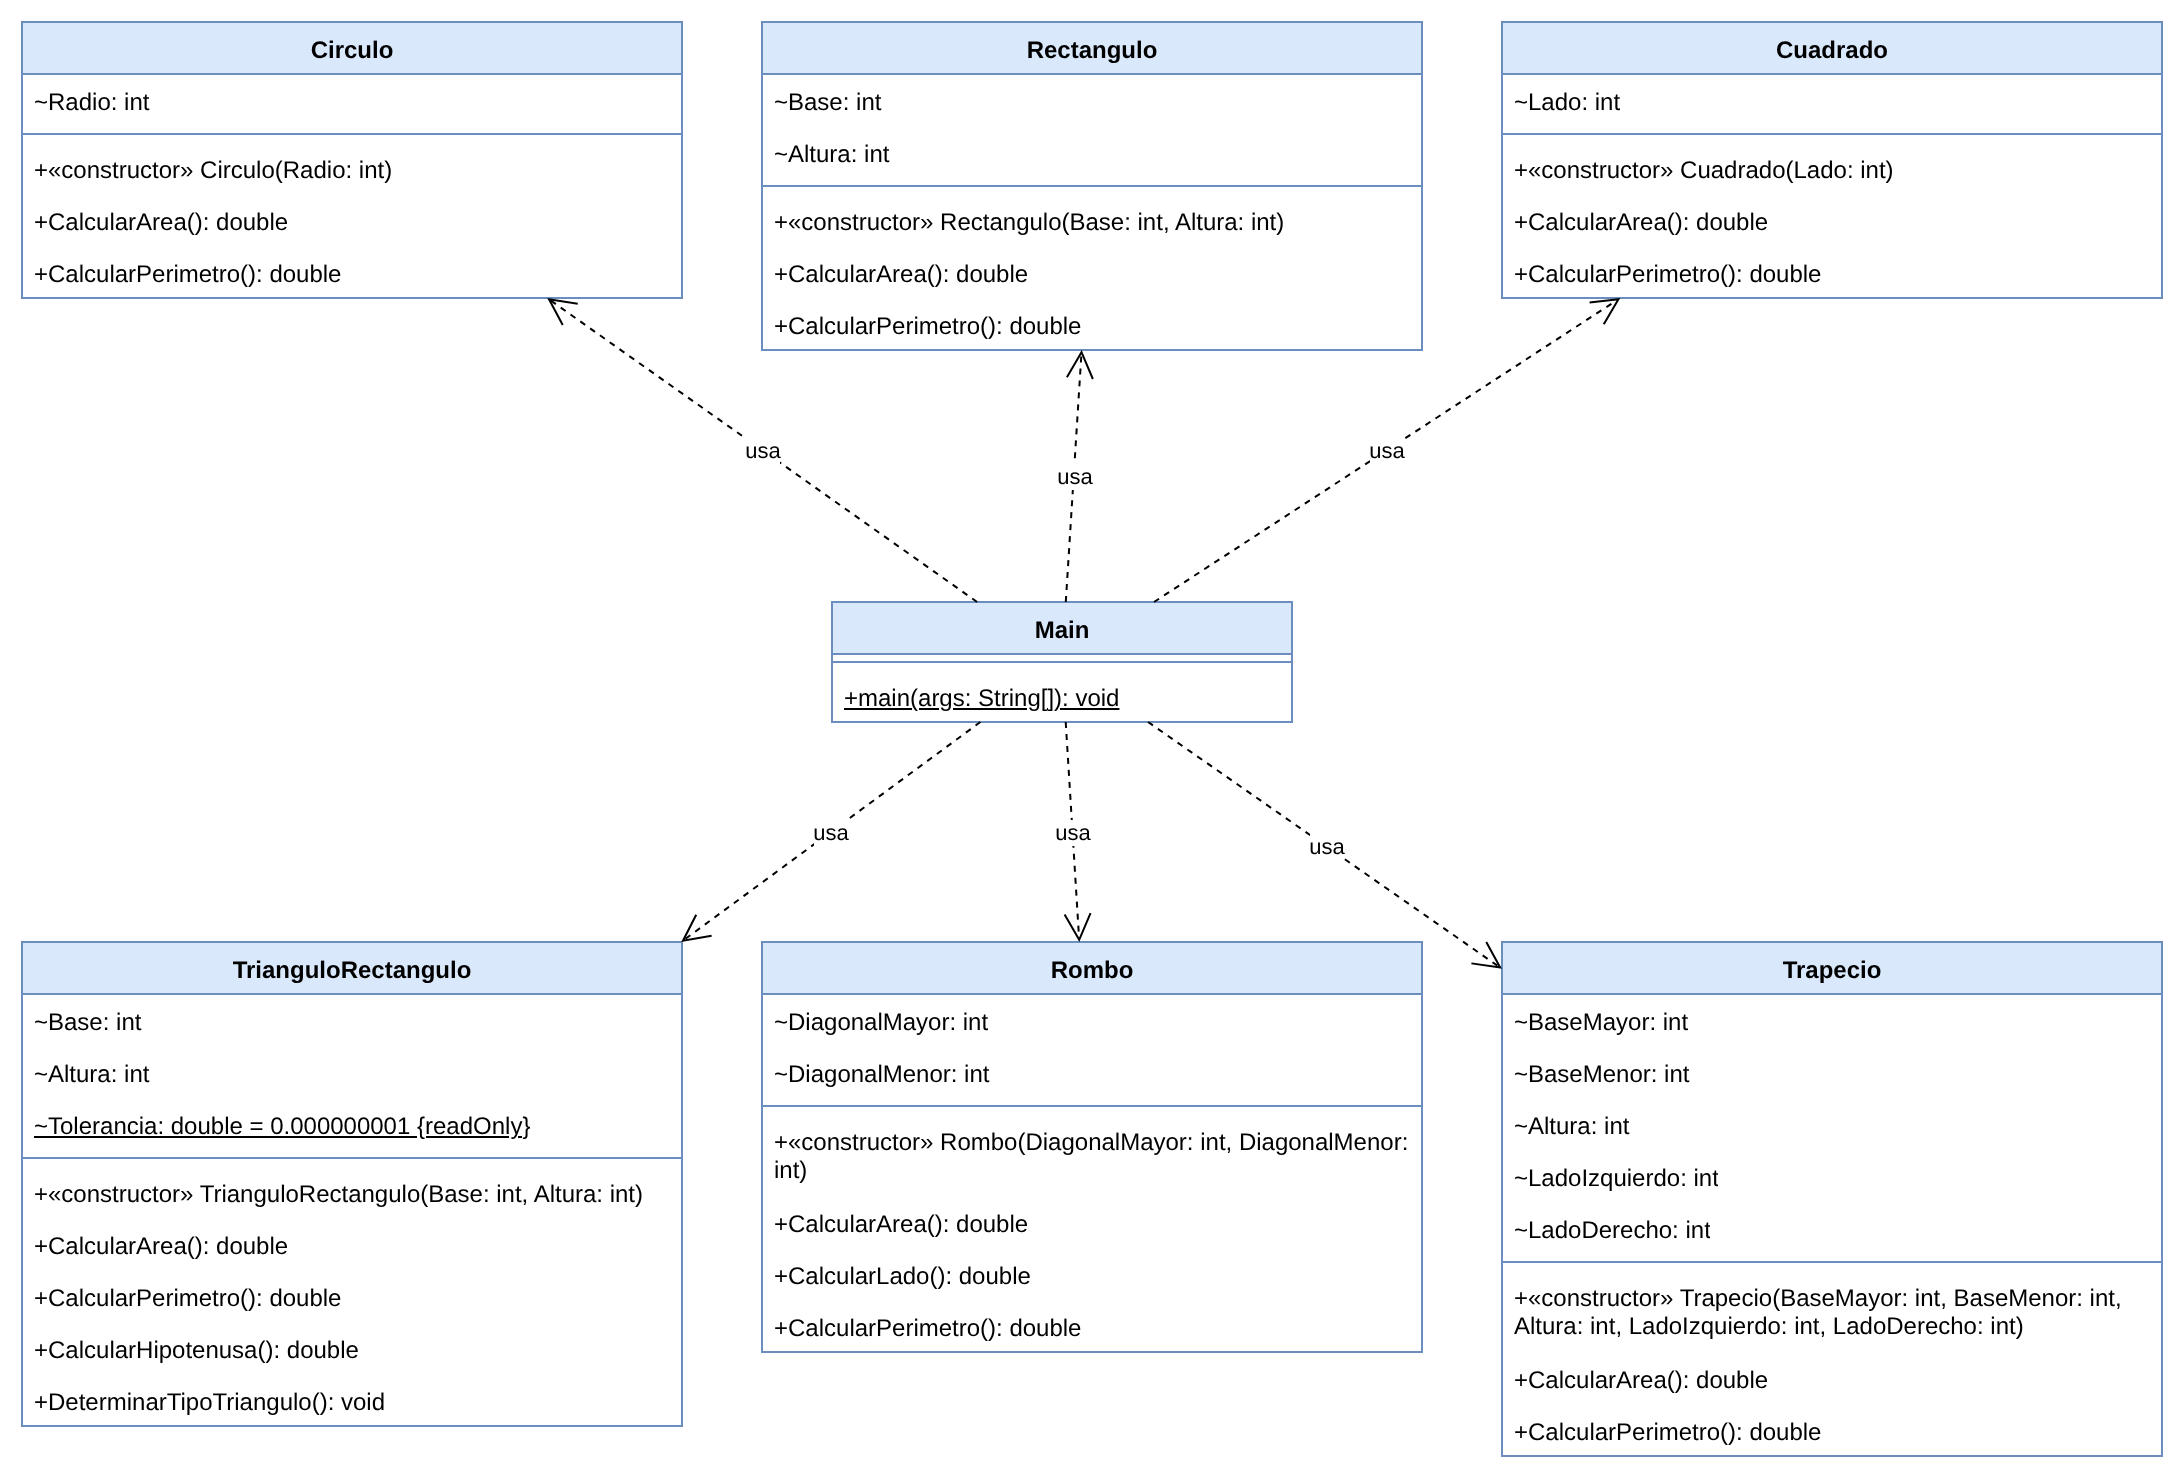

The diagram above was exported from draw.io. Its source (the exported page's mxGraphModel, read from the mxfile embedded in the PNG):
<mxGraphModel dx="1200" dy="800" grid="1" gridSize="10" guides="1" tooltips="1" connect="1" arrows="1" fold="1" page="1" pageScale="1" pageWidth="1169" pageHeight="1654" math="0" shadow="0">
  <root>
    <mxCell id="0" />
    <mxCell id="1" parent="0" />
    <mxCell id="c3" value="Main" style="swimlane;fontStyle=1;align=center;verticalAlign=top;childLayout=stackLayout;horizontal=1;startSize=26;horizontalStack=0;resizeParent=1;resizeParentMax=0;resizeLast=0;collapsible=0;marginBottom=0;whiteSpace=wrap;html=1;fillColor=#dae8fc;strokeColor=#6c8ebf;" vertex="1" parent="1">
      <mxGeometry x="445" y="330" width="230" height="60" as="geometry" />
    </mxCell>
    <mxCell id="c4" value="" style="line;strokeWidth=1;fillColor=none;align=left;verticalAlign=middle;spacingTop=-1;spacingLeft=3;spacingRight=3;rotatable=0;labelPosition=right;points=[];portConstraint=eastwest;strokeColor=inherit;" vertex="1" parent="c3">
      <mxGeometry y="26" width="230" height="8" as="geometry" />
    </mxCell>
    <mxCell id="c5" value="+main(args: String[]): void" style="text;strokeColor=none;fillColor=none;align=left;verticalAlign=top;spacingLeft=4;spacingRight=4;overflow=hidden;rotatable=0;points=[[0,0.5],[1,0.5]];portConstraint=eastwest;whiteSpace=wrap;html=1;fontStyle=4;" vertex="1" parent="c3">
      <mxGeometry y="34" width="230" height="26" as="geometry" />
    </mxCell>
    <mxCell id="c6" value="Circulo" style="swimlane;fontStyle=1;align=center;verticalAlign=top;childLayout=stackLayout;horizontal=1;startSize=26;horizontalStack=0;resizeParent=1;resizeParentMax=0;resizeLast=0;collapsible=0;marginBottom=0;whiteSpace=wrap;html=1;fillColor=#dae8fc;strokeColor=#6c8ebf;" vertex="1" parent="1">
      <mxGeometry x="40" y="40" width="330" height="138" as="geometry" />
    </mxCell>
    <mxCell id="c7" value="~Radio: int" style="text;strokeColor=none;fillColor=none;align=left;verticalAlign=top;spacingLeft=4;spacingRight=4;overflow=hidden;rotatable=0;points=[[0,0.5],[1,0.5]];portConstraint=eastwest;whiteSpace=wrap;html=1;" vertex="1" parent="c6">
      <mxGeometry y="26" width="330" height="26" as="geometry" />
    </mxCell>
    <mxCell id="c8" value="" style="line;strokeWidth=1;fillColor=none;align=left;verticalAlign=middle;spacingTop=-1;spacingLeft=3;spacingRight=3;rotatable=0;labelPosition=right;points=[];portConstraint=eastwest;strokeColor=inherit;" vertex="1" parent="c6">
      <mxGeometry y="52" width="330" height="8" as="geometry" />
    </mxCell>
    <mxCell id="c9" value="+«constructor» Circulo(Radio: int)" style="text;strokeColor=none;fillColor=none;align=left;verticalAlign=top;spacingLeft=4;spacingRight=4;overflow=hidden;rotatable=0;points=[[0,0.5],[1,0.5]];portConstraint=eastwest;whiteSpace=wrap;html=1;" vertex="1" parent="c6">
      <mxGeometry y="60" width="330" height="26" as="geometry" />
    </mxCell>
    <mxCell id="c10" value="+CalcularArea(): double" style="text;strokeColor=none;fillColor=none;align=left;verticalAlign=top;spacingLeft=4;spacingRight=4;overflow=hidden;rotatable=0;points=[[0,0.5],[1,0.5]];portConstraint=eastwest;whiteSpace=wrap;html=1;" vertex="1" parent="c6">
      <mxGeometry y="86" width="330" height="26" as="geometry" />
    </mxCell>
    <mxCell id="c11" value="+CalcularPerimetro(): double" style="text;strokeColor=none;fillColor=none;align=left;verticalAlign=top;spacingLeft=4;spacingRight=4;overflow=hidden;rotatable=0;points=[[0,0.5],[1,0.5]];portConstraint=eastwest;whiteSpace=wrap;html=1;" vertex="1" parent="c6">
      <mxGeometry y="112" width="330" height="26" as="geometry" />
    </mxCell>
    <mxCell id="c12" value="Rectangulo" style="swimlane;fontStyle=1;align=center;verticalAlign=top;childLayout=stackLayout;horizontal=1;startSize=26;horizontalStack=0;resizeParent=1;resizeParentMax=0;resizeLast=0;collapsible=0;marginBottom=0;whiteSpace=wrap;html=1;fillColor=#dae8fc;strokeColor=#6c8ebf;" vertex="1" parent="1">
      <mxGeometry x="410" y="40" width="330" height="164" as="geometry" />
    </mxCell>
    <mxCell id="c13" value="~Base: int" style="text;strokeColor=none;fillColor=none;align=left;verticalAlign=top;spacingLeft=4;spacingRight=4;overflow=hidden;rotatable=0;points=[[0,0.5],[1,0.5]];portConstraint=eastwest;whiteSpace=wrap;html=1;" vertex="1" parent="c12">
      <mxGeometry y="26" width="330" height="26" as="geometry" />
    </mxCell>
    <mxCell id="c14" value="~Altura: int" style="text;strokeColor=none;fillColor=none;align=left;verticalAlign=top;spacingLeft=4;spacingRight=4;overflow=hidden;rotatable=0;points=[[0,0.5],[1,0.5]];portConstraint=eastwest;whiteSpace=wrap;html=1;" vertex="1" parent="c12">
      <mxGeometry y="52" width="330" height="26" as="geometry" />
    </mxCell>
    <mxCell id="c15" value="" style="line;strokeWidth=1;fillColor=none;align=left;verticalAlign=middle;spacingTop=-1;spacingLeft=3;spacingRight=3;rotatable=0;labelPosition=right;points=[];portConstraint=eastwest;strokeColor=inherit;" vertex="1" parent="c12">
      <mxGeometry y="78" width="330" height="8" as="geometry" />
    </mxCell>
    <mxCell id="c16" value="+«constructor» Rectangulo(Base: int, Altura: int)" style="text;strokeColor=none;fillColor=none;align=left;verticalAlign=top;spacingLeft=4;spacingRight=4;overflow=hidden;rotatable=0;points=[[0,0.5],[1,0.5]];portConstraint=eastwest;whiteSpace=wrap;html=1;" vertex="1" parent="c12">
      <mxGeometry y="86" width="330" height="26" as="geometry" />
    </mxCell>
    <mxCell id="c17" value="+CalcularArea(): double" style="text;strokeColor=none;fillColor=none;align=left;verticalAlign=top;spacingLeft=4;spacingRight=4;overflow=hidden;rotatable=0;points=[[0,0.5],[1,0.5]];portConstraint=eastwest;whiteSpace=wrap;html=1;" vertex="1" parent="c12">
      <mxGeometry y="112" width="330" height="26" as="geometry" />
    </mxCell>
    <mxCell id="c18" value="+CalcularPerimetro(): double" style="text;strokeColor=none;fillColor=none;align=left;verticalAlign=top;spacingLeft=4;spacingRight=4;overflow=hidden;rotatable=0;points=[[0,0.5],[1,0.5]];portConstraint=eastwest;whiteSpace=wrap;html=1;" vertex="1" parent="c12">
      <mxGeometry y="138" width="330" height="26" as="geometry" />
    </mxCell>
    <mxCell id="c19" value="Cuadrado" style="swimlane;fontStyle=1;align=center;verticalAlign=top;childLayout=stackLayout;horizontal=1;startSize=26;horizontalStack=0;resizeParent=1;resizeParentMax=0;resizeLast=0;collapsible=0;marginBottom=0;whiteSpace=wrap;html=1;fillColor=#dae8fc;strokeColor=#6c8ebf;" vertex="1" parent="1">
      <mxGeometry x="780" y="40" width="330" height="138" as="geometry" />
    </mxCell>
    <mxCell id="c20" value="~Lado: int" style="text;strokeColor=none;fillColor=none;align=left;verticalAlign=top;spacingLeft=4;spacingRight=4;overflow=hidden;rotatable=0;points=[[0,0.5],[1,0.5]];portConstraint=eastwest;whiteSpace=wrap;html=1;" vertex="1" parent="c19">
      <mxGeometry y="26" width="330" height="26" as="geometry" />
    </mxCell>
    <mxCell id="c21" value="" style="line;strokeWidth=1;fillColor=none;align=left;verticalAlign=middle;spacingTop=-1;spacingLeft=3;spacingRight=3;rotatable=0;labelPosition=right;points=[];portConstraint=eastwest;strokeColor=inherit;" vertex="1" parent="c19">
      <mxGeometry y="52" width="330" height="8" as="geometry" />
    </mxCell>
    <mxCell id="c22" value="+«constructor» Cuadrado(Lado: int)" style="text;strokeColor=none;fillColor=none;align=left;verticalAlign=top;spacingLeft=4;spacingRight=4;overflow=hidden;rotatable=0;points=[[0,0.5],[1,0.5]];portConstraint=eastwest;whiteSpace=wrap;html=1;" vertex="1" parent="c19">
      <mxGeometry y="60" width="330" height="26" as="geometry" />
    </mxCell>
    <mxCell id="c23" value="+CalcularArea(): double" style="text;strokeColor=none;fillColor=none;align=left;verticalAlign=top;spacingLeft=4;spacingRight=4;overflow=hidden;rotatable=0;points=[[0,0.5],[1,0.5]];portConstraint=eastwest;whiteSpace=wrap;html=1;" vertex="1" parent="c19">
      <mxGeometry y="86" width="330" height="26" as="geometry" />
    </mxCell>
    <mxCell id="c24" value="+CalcularPerimetro(): double" style="text;strokeColor=none;fillColor=none;align=left;verticalAlign=top;spacingLeft=4;spacingRight=4;overflow=hidden;rotatable=0;points=[[0,0.5],[1,0.5]];portConstraint=eastwest;whiteSpace=wrap;html=1;" vertex="1" parent="c19">
      <mxGeometry y="112" width="330" height="26" as="geometry" />
    </mxCell>
    <mxCell id="c25" value="TrianguloRectangulo" style="swimlane;fontStyle=1;align=center;verticalAlign=top;childLayout=stackLayout;horizontal=1;startSize=26;horizontalStack=0;resizeParent=1;resizeParentMax=0;resizeLast=0;collapsible=0;marginBottom=0;whiteSpace=wrap;html=1;fillColor=#dae8fc;strokeColor=#6c8ebf;" vertex="1" parent="1">
      <mxGeometry x="40" y="500" width="330" height="242" as="geometry" />
    </mxCell>
    <mxCell id="c26" value="~Base: int" style="text;strokeColor=none;fillColor=none;align=left;verticalAlign=top;spacingLeft=4;spacingRight=4;overflow=hidden;rotatable=0;points=[[0,0.5],[1,0.5]];portConstraint=eastwest;whiteSpace=wrap;html=1;" vertex="1" parent="c25">
      <mxGeometry y="26" width="330" height="26" as="geometry" />
    </mxCell>
    <mxCell id="c27" value="~Altura: int" style="text;strokeColor=none;fillColor=none;align=left;verticalAlign=top;spacingLeft=4;spacingRight=4;overflow=hidden;rotatable=0;points=[[0,0.5],[1,0.5]];portConstraint=eastwest;whiteSpace=wrap;html=1;" vertex="1" parent="c25">
      <mxGeometry y="52" width="330" height="26" as="geometry" />
    </mxCell>
    <mxCell id="c28" value="~Tolerancia: double = 0.000000001 {readOnly}" style="text;strokeColor=none;fillColor=none;align=left;verticalAlign=top;spacingLeft=4;spacingRight=4;overflow=hidden;rotatable=0;points=[[0,0.5],[1,0.5]];portConstraint=eastwest;whiteSpace=wrap;html=1;fontStyle=4;" vertex="1" parent="c25">
      <mxGeometry y="78" width="330" height="26" as="geometry" />
    </mxCell>
    <mxCell id="c29" value="" style="line;strokeWidth=1;fillColor=none;align=left;verticalAlign=middle;spacingTop=-1;spacingLeft=3;spacingRight=3;rotatable=0;labelPosition=right;points=[];portConstraint=eastwest;strokeColor=inherit;" vertex="1" parent="c25">
      <mxGeometry y="104" width="330" height="8" as="geometry" />
    </mxCell>
    <mxCell id="c30" value="+«constructor» TrianguloRectangulo(Base: int, Altura: int)" style="text;strokeColor=none;fillColor=none;align=left;verticalAlign=top;spacingLeft=4;spacingRight=4;overflow=hidden;rotatable=0;points=[[0,0.5],[1,0.5]];portConstraint=eastwest;whiteSpace=wrap;html=1;" vertex="1" parent="c25">
      <mxGeometry y="112" width="330" height="26" as="geometry" />
    </mxCell>
    <mxCell id="c31" value="+CalcularArea(): double" style="text;strokeColor=none;fillColor=none;align=left;verticalAlign=top;spacingLeft=4;spacingRight=4;overflow=hidden;rotatable=0;points=[[0,0.5],[1,0.5]];portConstraint=eastwest;whiteSpace=wrap;html=1;" vertex="1" parent="c25">
      <mxGeometry y="138" width="330" height="26" as="geometry" />
    </mxCell>
    <mxCell id="c32" value="+CalcularPerimetro(): double" style="text;strokeColor=none;fillColor=none;align=left;verticalAlign=top;spacingLeft=4;spacingRight=4;overflow=hidden;rotatable=0;points=[[0,0.5],[1,0.5]];portConstraint=eastwest;whiteSpace=wrap;html=1;" vertex="1" parent="c25">
      <mxGeometry y="164" width="330" height="26" as="geometry" />
    </mxCell>
    <mxCell id="c33" value="+CalcularHipotenusa(): double" style="text;strokeColor=none;fillColor=none;align=left;verticalAlign=top;spacingLeft=4;spacingRight=4;overflow=hidden;rotatable=0;points=[[0,0.5],[1,0.5]];portConstraint=eastwest;whiteSpace=wrap;html=1;" vertex="1" parent="c25">
      <mxGeometry y="190" width="330" height="26" as="geometry" />
    </mxCell>
    <mxCell id="c34" value="+DeterminarTipoTriangulo(): void" style="text;strokeColor=none;fillColor=none;align=left;verticalAlign=top;spacingLeft=4;spacingRight=4;overflow=hidden;rotatable=0;points=[[0,0.5],[1,0.5]];portConstraint=eastwest;whiteSpace=wrap;html=1;" vertex="1" parent="c25">
      <mxGeometry y="216" width="330" height="26" as="geometry" />
    </mxCell>
    <mxCell id="c35" value="Rombo" style="swimlane;fontStyle=1;align=center;verticalAlign=top;childLayout=stackLayout;horizontal=1;startSize=26;horizontalStack=0;resizeParent=1;resizeParentMax=0;resizeLast=0;collapsible=0;marginBottom=0;whiteSpace=wrap;html=1;fillColor=#dae8fc;strokeColor=#6c8ebf;" vertex="1" parent="1">
      <mxGeometry x="410" y="500" width="330" height="205" as="geometry" />
    </mxCell>
    <mxCell id="c36" value="~DiagonalMayor: int" style="text;strokeColor=none;fillColor=none;align=left;verticalAlign=top;spacingLeft=4;spacingRight=4;overflow=hidden;rotatable=0;points=[[0,0.5],[1,0.5]];portConstraint=eastwest;whiteSpace=wrap;html=1;" vertex="1" parent="c35">
      <mxGeometry y="26" width="330" height="26" as="geometry" />
    </mxCell>
    <mxCell id="c37" value="~DiagonalMenor: int" style="text;strokeColor=none;fillColor=none;align=left;verticalAlign=top;spacingLeft=4;spacingRight=4;overflow=hidden;rotatable=0;points=[[0,0.5],[1,0.5]];portConstraint=eastwest;whiteSpace=wrap;html=1;" vertex="1" parent="c35">
      <mxGeometry y="52" width="330" height="26" as="geometry" />
    </mxCell>
    <mxCell id="c38" value="" style="line;strokeWidth=1;fillColor=none;align=left;verticalAlign=middle;spacingTop=-1;spacingLeft=3;spacingRight=3;rotatable=0;labelPosition=right;points=[];portConstraint=eastwest;strokeColor=inherit;" vertex="1" parent="c35">
      <mxGeometry y="78" width="330" height="8" as="geometry" />
    </mxCell>
    <mxCell id="c39" value="+«constructor» Rombo(DiagonalMayor: int, DiagonalMenor: int)" style="text;strokeColor=none;fillColor=none;align=left;verticalAlign=top;spacingLeft=4;spacingRight=4;overflow=hidden;rotatable=0;points=[[0,0.5],[1,0.5]];portConstraint=eastwest;whiteSpace=wrap;html=1;" vertex="1" parent="c35">
      <mxGeometry y="86" width="330" height="41" as="geometry" />
    </mxCell>
    <mxCell id="c40" value="+CalcularArea(): double" style="text;strokeColor=none;fillColor=none;align=left;verticalAlign=top;spacingLeft=4;spacingRight=4;overflow=hidden;rotatable=0;points=[[0,0.5],[1,0.5]];portConstraint=eastwest;whiteSpace=wrap;html=1;" vertex="1" parent="c35">
      <mxGeometry y="127" width="330" height="26" as="geometry" />
    </mxCell>
    <mxCell id="c41" value="+CalcularLado(): double" style="text;strokeColor=none;fillColor=none;align=left;verticalAlign=top;spacingLeft=4;spacingRight=4;overflow=hidden;rotatable=0;points=[[0,0.5],[1,0.5]];portConstraint=eastwest;whiteSpace=wrap;html=1;" vertex="1" parent="c35">
      <mxGeometry y="153" width="330" height="26" as="geometry" />
    </mxCell>
    <mxCell id="c42" value="+CalcularPerimetro(): double" style="text;strokeColor=none;fillColor=none;align=left;verticalAlign=top;spacingLeft=4;spacingRight=4;overflow=hidden;rotatable=0;points=[[0,0.5],[1,0.5]];portConstraint=eastwest;whiteSpace=wrap;html=1;" vertex="1" parent="c35">
      <mxGeometry y="179" width="330" height="26" as="geometry" />
    </mxCell>
    <mxCell id="c43" value="Trapecio" style="swimlane;fontStyle=1;align=center;verticalAlign=top;childLayout=stackLayout;horizontal=1;startSize=26;horizontalStack=0;resizeParent=1;resizeParentMax=0;resizeLast=0;collapsible=0;marginBottom=0;whiteSpace=wrap;html=1;fillColor=#dae8fc;strokeColor=#6c8ebf;" vertex="1" parent="1">
      <mxGeometry x="780" y="500" width="330" height="257" as="geometry" />
    </mxCell>
    <mxCell id="c44" value="~BaseMayor: int" style="text;strokeColor=none;fillColor=none;align=left;verticalAlign=top;spacingLeft=4;spacingRight=4;overflow=hidden;rotatable=0;points=[[0,0.5],[1,0.5]];portConstraint=eastwest;whiteSpace=wrap;html=1;" vertex="1" parent="c43">
      <mxGeometry y="26" width="330" height="26" as="geometry" />
    </mxCell>
    <mxCell id="c45" value="~BaseMenor: int" style="text;strokeColor=none;fillColor=none;align=left;verticalAlign=top;spacingLeft=4;spacingRight=4;overflow=hidden;rotatable=0;points=[[0,0.5],[1,0.5]];portConstraint=eastwest;whiteSpace=wrap;html=1;" vertex="1" parent="c43">
      <mxGeometry y="52" width="330" height="26" as="geometry" />
    </mxCell>
    <mxCell id="c46" value="~Altura: int" style="text;strokeColor=none;fillColor=none;align=left;verticalAlign=top;spacingLeft=4;spacingRight=4;overflow=hidden;rotatable=0;points=[[0,0.5],[1,0.5]];portConstraint=eastwest;whiteSpace=wrap;html=1;" vertex="1" parent="c43">
      <mxGeometry y="78" width="330" height="26" as="geometry" />
    </mxCell>
    <mxCell id="c47" value="~LadoIzquierdo: int" style="text;strokeColor=none;fillColor=none;align=left;verticalAlign=top;spacingLeft=4;spacingRight=4;overflow=hidden;rotatable=0;points=[[0,0.5],[1,0.5]];portConstraint=eastwest;whiteSpace=wrap;html=1;" vertex="1" parent="c43">
      <mxGeometry y="104" width="330" height="26" as="geometry" />
    </mxCell>
    <mxCell id="c48" value="~LadoDerecho: int" style="text;strokeColor=none;fillColor=none;align=left;verticalAlign=top;spacingLeft=4;spacingRight=4;overflow=hidden;rotatable=0;points=[[0,0.5],[1,0.5]];portConstraint=eastwest;whiteSpace=wrap;html=1;" vertex="1" parent="c43">
      <mxGeometry y="130" width="330" height="26" as="geometry" />
    </mxCell>
    <mxCell id="c49" value="" style="line;strokeWidth=1;fillColor=none;align=left;verticalAlign=middle;spacingTop=-1;spacingLeft=3;spacingRight=3;rotatable=0;labelPosition=right;points=[];portConstraint=eastwest;strokeColor=inherit;" vertex="1" parent="c43">
      <mxGeometry y="156" width="330" height="8" as="geometry" />
    </mxCell>
    <mxCell id="c50" value="+«constructor» Trapecio(BaseMayor: int, BaseMenor: int, Altura: int, LadoIzquierdo: int, LadoDerecho: int)" style="text;strokeColor=none;fillColor=none;align=left;verticalAlign=top;spacingLeft=4;spacingRight=4;overflow=hidden;rotatable=0;points=[[0,0.5],[1,0.5]];portConstraint=eastwest;whiteSpace=wrap;html=1;" vertex="1" parent="c43">
      <mxGeometry y="164" width="330" height="41" as="geometry" />
    </mxCell>
    <mxCell id="c51" value="+CalcularArea(): double" style="text;strokeColor=none;fillColor=none;align=left;verticalAlign=top;spacingLeft=4;spacingRight=4;overflow=hidden;rotatable=0;points=[[0,0.5],[1,0.5]];portConstraint=eastwest;whiteSpace=wrap;html=1;" vertex="1" parent="c43">
      <mxGeometry y="205" width="330" height="26" as="geometry" />
    </mxCell>
    <mxCell id="c52" value="+CalcularPerimetro(): double" style="text;strokeColor=none;fillColor=none;align=left;verticalAlign=top;spacingLeft=4;spacingRight=4;overflow=hidden;rotatable=0;points=[[0,0.5],[1,0.5]];portConstraint=eastwest;whiteSpace=wrap;html=1;" vertex="1" parent="c43">
      <mxGeometry y="231" width="330" height="26" as="geometry" />
    </mxCell>
    <mxCell id="c53" value="usa" style="endArrow=open;endSize=12;dashed=1;html=1;rounded=0;" edge="1" parent="1" source="c3" target="c6">
      <mxGeometry relative="1" as="geometry" />
    </mxCell>
    <mxCell id="c54" value="usa" style="endArrow=open;endSize=12;dashed=1;html=1;rounded=0;" edge="1" parent="1" source="c3" target="c12">
      <mxGeometry relative="1" as="geometry" />
    </mxCell>
    <mxCell id="c55" value="usa" style="endArrow=open;endSize=12;dashed=1;html=1;rounded=0;" edge="1" parent="1" source="c3" target="c19">
      <mxGeometry relative="1" as="geometry" />
    </mxCell>
    <mxCell id="c56" value="usa" style="endArrow=open;endSize=12;dashed=1;html=1;rounded=0;" edge="1" parent="1" source="c3" target="c25">
      <mxGeometry relative="1" as="geometry" />
    </mxCell>
    <mxCell id="c57" value="usa" style="endArrow=open;endSize=12;dashed=1;html=1;rounded=0;" edge="1" parent="1" source="c3" target="c35">
      <mxGeometry relative="1" as="geometry" />
    </mxCell>
    <mxCell id="c58" value="usa" style="endArrow=open;endSize=12;dashed=1;html=1;rounded=0;" edge="1" parent="1" source="c3" target="c43">
      <mxGeometry relative="1" as="geometry" />
    </mxCell>
  </root>
</mxGraphModel>